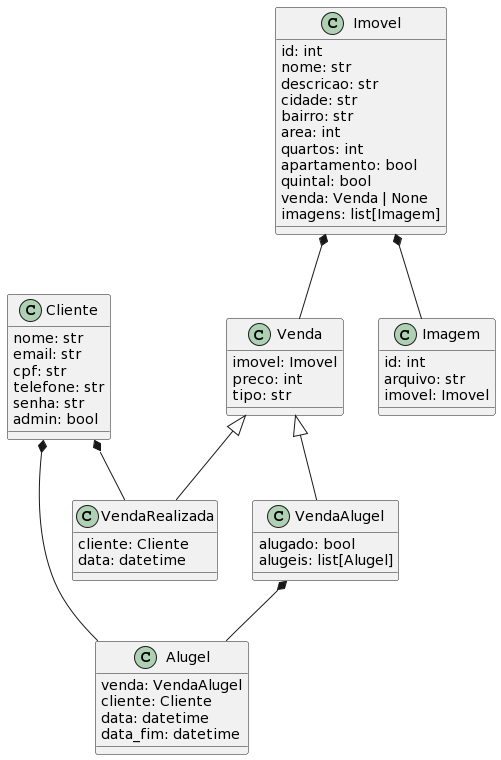

The diagram above was rendered by PlantUML. Its source (embedded in the PNG):
@startuml
class Cliente {
nome: str
email: str
cpf: str
telefone: str
senha: str
admin: bool
}

class Imovel {
id: int
nome: str
descricao: str
cidade: str
bairro: str
area: int
quartos: int
apartamento: bool
quintal: bool
venda: Venda | None
imagens: list[Imagem]
}

Imovel *-- Venda
class Venda {
imovel: Imovel
preco: int
tipo: str
}

Venda <|-- VendaRealizada
Cliente *-- VendaRealizada
class VendaRealizada {
cliente: Cliente
data: datetime
}

Venda <|-- VendaAlugel
class VendaAlugel {
alugado: bool
alugeis: list[Alugel]
}

VendaAlugel *-- Alugel
Cliente *-- Alugel
class Alugel {
venda: VendaAlugel
cliente: Cliente
data: datetime
data_fim: datetime
}

Imovel *-- Imagem
class Imagem {
id: int
arquivo: str
imovel: Imovel
}
@enduml